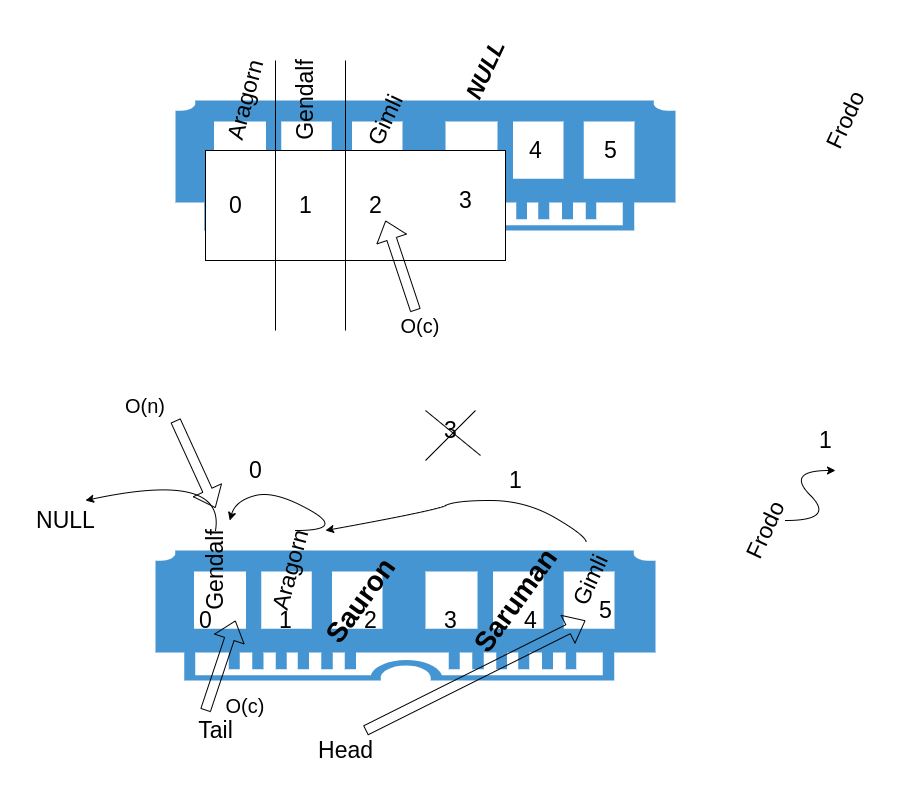

The diagram above was exported from draw.io. Its source (the exported page's mxGraphModel, read from the mxfile embedded in the PNG):
<mxGraphModel dx="1804" dy="660" grid="1" gridSize="10" guides="1" tooltips="1" connect="1" arrows="1" fold="1" page="1" pageScale="1" pageWidth="850" pageHeight="1100" math="0" shadow="0">
  <root>
    <mxCell id="0" />
    <mxCell id="1" parent="0" />
    <mxCell id="NdW0ndsUv8qSxth70bGe-1" value="" style="pointerEvents=1;shadow=0;dashed=0;html=1;strokeColor=none;fillColor=#4495D1;labelPosition=center;verticalLabelPosition=bottom;verticalAlign=top;align=center;outlineConnect=0;shape=mxgraph.veeam.ram;" vertex="1" parent="1">
      <mxGeometry x="10" y="150" width="500" height="130" as="geometry" />
    </mxCell>
    <mxCell id="NdW0ndsUv8qSxth70bGe-4" value="Gendalf" style="text;html=1;align=center;verticalAlign=middle;resizable=0;points=[];autosize=1;strokeColor=none;fillColor=none;fontSize=23;rotation=-90;" vertex="1" parent="1">
      <mxGeometry x="90" y="130" width="100" height="40" as="geometry" />
    </mxCell>
    <mxCell id="NdW0ndsUv8qSxth70bGe-5" value="Aragorn" style="text;html=1;align=center;verticalAlign=middle;resizable=0;points=[];autosize=1;strokeColor=none;fillColor=none;fontSize=23;rotation=-75;" vertex="1" parent="1">
      <mxGeometry x="25" y="130" width="110" height="40" as="geometry" />
    </mxCell>
    <mxCell id="NdW0ndsUv8qSxth70bGe-6" value="Frodo" style="text;html=1;align=center;verticalAlign=middle;resizable=0;points=[];autosize=1;strokeColor=none;fillColor=none;fontSize=23;rotation=-65;" vertex="1" parent="1">
      <mxGeometry x="640" y="150" width="80" height="40" as="geometry" />
    </mxCell>
    <mxCell id="NdW0ndsUv8qSxth70bGe-7" value="Gimli" style="text;html=1;align=center;verticalAlign=middle;resizable=0;points=[];autosize=1;strokeColor=none;fillColor=none;fontSize=23;rotation=-65;" vertex="1" parent="1">
      <mxGeometry x="180" y="150" width="80" height="40" as="geometry" />
    </mxCell>
    <mxCell id="NdW0ndsUv8qSxth70bGe-8" value="" style="rounded=0;whiteSpace=wrap;html=1;" vertex="1" parent="1">
      <mxGeometry x="40" y="200" width="300" height="110" as="geometry" />
    </mxCell>
    <mxCell id="NdW0ndsUv8qSxth70bGe-9" value="0" style="text;html=1;align=center;verticalAlign=middle;resizable=0;points=[];autosize=1;strokeColor=none;fillColor=none;fontSize=23;rotation=0;" vertex="1" parent="1">
      <mxGeometry x="50" y="235" width="40" height="40" as="geometry" />
    </mxCell>
    <mxCell id="NdW0ndsUv8qSxth70bGe-10" value="1" style="text;html=1;align=center;verticalAlign=middle;resizable=0;points=[];autosize=1;strokeColor=none;fillColor=none;fontSize=23;rotation=0;" vertex="1" parent="1">
      <mxGeometry x="120" y="235" width="40" height="40" as="geometry" />
    </mxCell>
    <mxCell id="NdW0ndsUv8qSxth70bGe-11" value="2" style="text;html=1;align=center;verticalAlign=middle;resizable=0;points=[];autosize=1;strokeColor=none;fillColor=none;fontSize=23;rotation=0;" vertex="1" parent="1">
      <mxGeometry x="190" y="235" width="40" height="40" as="geometry" />
    </mxCell>
    <mxCell id="NdW0ndsUv8qSxth70bGe-12" value="3" style="text;html=1;align=center;verticalAlign=middle;resizable=0;points=[];autosize=1;strokeColor=none;fillColor=none;fontSize=23;rotation=0;" vertex="1" parent="1">
      <mxGeometry x="280" y="230" width="40" height="40" as="geometry" />
    </mxCell>
    <mxCell id="NdW0ndsUv8qSxth70bGe-13" value="" style="pointerEvents=1;shadow=0;dashed=0;html=1;strokeColor=none;fillColor=#4495D1;labelPosition=center;verticalLabelPosition=bottom;verticalAlign=top;align=center;outlineConnect=0;shape=mxgraph.veeam.ram;" vertex="1" parent="1">
      <mxGeometry x="-10" y="600" width="500" height="130" as="geometry" />
    </mxCell>
    <mxCell id="NdW0ndsUv8qSxth70bGe-14" value="Gendalf" style="text;html=1;align=center;verticalAlign=middle;resizable=0;points=[];autosize=1;strokeColor=none;fillColor=none;fontSize=23;rotation=-90;" vertex="1" parent="1">
      <mxGeometry y="600" width="100" height="40" as="geometry" />
    </mxCell>
    <mxCell id="NdW0ndsUv8qSxth70bGe-15" value="Aragorn" style="text;html=1;align=center;verticalAlign=middle;resizable=0;points=[];autosize=1;strokeColor=none;fillColor=none;fontSize=23;rotation=-75;" vertex="1" parent="1">
      <mxGeometry x="70" y="600" width="110" height="40" as="geometry" />
    </mxCell>
    <mxCell id="NdW0ndsUv8qSxth70bGe-16" value="Frodo" style="text;html=1;align=center;verticalAlign=middle;resizable=0;points=[];autosize=1;strokeColor=none;fillColor=none;fontSize=23;rotation=-65;" vertex="1" parent="1">
      <mxGeometry x="560" y="560" width="80" height="40" as="geometry" />
    </mxCell>
    <mxCell id="NdW0ndsUv8qSxth70bGe-17" value="Gimli" style="text;html=1;align=center;verticalAlign=middle;resizable=0;points=[];autosize=1;strokeColor=none;fillColor=none;fontSize=23;rotation=-65;" vertex="1" parent="1">
      <mxGeometry x="385" y="610" width="80" height="40" as="geometry" />
    </mxCell>
    <mxCell id="NdW0ndsUv8qSxth70bGe-23" value="Sauron" style="text;html=1;strokeColor=none;fillColor=none;align=center;verticalAlign=middle;whiteSpace=wrap;rounded=0;fontSize=28;fontStyle=1;rotation=-54;" vertex="1" parent="1">
      <mxGeometry x="165" y="630" width="60" height="40" as="geometry" />
    </mxCell>
    <mxCell id="NdW0ndsUv8qSxth70bGe-24" value="Saruman" style="text;html=1;strokeColor=none;fillColor=none;align=center;verticalAlign=middle;whiteSpace=wrap;rounded=0;fontSize=28;fontStyle=1;rotation=-54;" vertex="1" parent="1">
      <mxGeometry x="320" y="630" width="60" height="40" as="geometry" />
    </mxCell>
    <mxCell id="NdW0ndsUv8qSxth70bGe-26" value="" style="curved=1;endArrow=classic;html=1;rounded=0;" edge="1" parent="1" source="NdW0ndsUv8qSxth70bGe-17">
      <mxGeometry width="50" height="50" relative="1" as="geometry">
        <mxPoint x="410" y="590" as="sourcePoint" />
        <mxPoint x="160" y="580" as="targetPoint" />
        <Array as="points">
          <mxPoint x="420" y="585" />
          <mxPoint x="360" y="550" />
          <mxPoint x="290" y="550" />
          <mxPoint x="270" y="560" />
        </Array>
      </mxGeometry>
    </mxCell>
    <mxCell id="NdW0ndsUv8qSxth70bGe-29" value="" style="curved=1;endArrow=classic;html=1;rounded=0;" edge="1" parent="1" target="NdW0ndsUv8qSxth70bGe-14">
      <mxGeometry width="50" height="50" relative="1" as="geometry">
        <mxPoint x="130" y="580" as="sourcePoint" />
        <mxPoint x="180" y="530" as="targetPoint" />
        <Array as="points">
          <mxPoint x="180" y="580" />
          <mxPoint x="110" y="540" />
          <mxPoint x="70" y="550" />
        </Array>
      </mxGeometry>
    </mxCell>
    <mxCell id="NdW0ndsUv8qSxth70bGe-30" value="4" style="text;html=1;align=center;verticalAlign=middle;resizable=0;points=[];autosize=1;strokeColor=none;fillColor=none;fontSize=23;rotation=0;" vertex="1" parent="1">
      <mxGeometry x="350" y="180" width="40" height="40" as="geometry" />
    </mxCell>
    <mxCell id="NdW0ndsUv8qSxth70bGe-31" value="5" style="text;html=1;align=center;verticalAlign=middle;resizable=0;points=[];autosize=1;strokeColor=none;fillColor=none;fontSize=23;rotation=0;" vertex="1" parent="1">
      <mxGeometry x="425" y="180" width="40" height="40" as="geometry" />
    </mxCell>
    <mxCell id="NdW0ndsUv8qSxth70bGe-32" value="0" style="text;html=1;align=center;verticalAlign=middle;resizable=0;points=[];autosize=1;strokeColor=none;fillColor=none;fontSize=23;rotation=0;" vertex="1" parent="1">
      <mxGeometry x="70" y="500" width="40" height="40" as="geometry" />
    </mxCell>
    <mxCell id="NdW0ndsUv8qSxth70bGe-33" value="0" style="text;html=1;align=center;verticalAlign=middle;resizable=0;points=[];autosize=1;strokeColor=none;fillColor=none;fontSize=23;rotation=0;" vertex="1" parent="1">
      <mxGeometry x="20" y="650" width="40" height="40" as="geometry" />
    </mxCell>
    <mxCell id="NdW0ndsUv8qSxth70bGe-34" value="1" style="text;html=1;align=center;verticalAlign=middle;resizable=0;points=[];autosize=1;strokeColor=none;fillColor=none;fontSize=23;rotation=0;" vertex="1" parent="1">
      <mxGeometry x="100" y="650" width="40" height="40" as="geometry" />
    </mxCell>
    <mxCell id="NdW0ndsUv8qSxth70bGe-35" value="1" style="text;html=1;align=center;verticalAlign=middle;resizable=0;points=[];autosize=1;strokeColor=none;fillColor=none;fontSize=23;rotation=0;" vertex="1" parent="1">
      <mxGeometry x="640" y="470" width="40" height="40" as="geometry" />
    </mxCell>
    <mxCell id="NdW0ndsUv8qSxth70bGe-36" value="3" style="text;html=1;align=center;verticalAlign=middle;resizable=0;points=[];autosize=1;strokeColor=none;fillColor=none;fontSize=23;rotation=0;" vertex="1" parent="1">
      <mxGeometry x="265" y="650" width="40" height="40" as="geometry" />
    </mxCell>
    <mxCell id="NdW0ndsUv8qSxth70bGe-38" value="" style="curved=1;endArrow=classic;html=1;rounded=0;" edge="1" parent="1">
      <mxGeometry width="50" height="50" relative="1" as="geometry">
        <mxPoint x="50" y="580" as="sourcePoint" />
        <mxPoint x="-80" y="550" as="targetPoint" />
        <Array as="points">
          <mxPoint x="60" y="520" />
        </Array>
      </mxGeometry>
    </mxCell>
    <mxCell id="NdW0ndsUv8qSxth70bGe-39" value="NULL" style="text;html=1;align=center;verticalAlign=middle;resizable=0;points=[];autosize=1;strokeColor=none;fillColor=none;fontSize=23;rotation=0;" vertex="1" parent="1">
      <mxGeometry x="-140" y="550" width="80" height="40" as="geometry" />
    </mxCell>
    <mxCell id="NdW0ndsUv8qSxth70bGe-41" value="4" style="text;html=1;align=center;verticalAlign=middle;resizable=0;points=[];autosize=1;strokeColor=none;fillColor=none;fontSize=23;rotation=0;" vertex="1" parent="1">
      <mxGeometry x="345" y="650" width="40" height="40" as="geometry" />
    </mxCell>
    <mxCell id="NdW0ndsUv8qSxth70bGe-40" value="2" style="text;html=1;align=center;verticalAlign=middle;resizable=0;points=[];autosize=1;strokeColor=none;fillColor=none;fontSize=23;rotation=0;" vertex="1" parent="1">
      <mxGeometry x="185" y="650" width="40" height="40" as="geometry" />
    </mxCell>
    <mxCell id="NdW0ndsUv8qSxth70bGe-43" value="5" style="text;html=1;align=center;verticalAlign=middle;resizable=0;points=[];autosize=1;strokeColor=none;fillColor=none;fontSize=23;rotation=0;" vertex="1" parent="1">
      <mxGeometry x="420" y="640" width="40" height="40" as="geometry" />
    </mxCell>
    <mxCell id="NdW0ndsUv8qSxth70bGe-44" value="" style="curved=1;endArrow=classic;html=1;rounded=0;" edge="1" parent="1">
      <mxGeometry width="50" height="50" relative="1" as="geometry">
        <mxPoint x="620" y="570" as="sourcePoint" />
        <mxPoint x="670" y="520" as="targetPoint" />
        <Array as="points">
          <mxPoint x="670" y="570" />
          <mxPoint x="620" y="520" />
        </Array>
      </mxGeometry>
    </mxCell>
    <mxCell id="NdW0ndsUv8qSxth70bGe-47" value="1" style="text;html=1;align=center;verticalAlign=middle;resizable=0;points=[];autosize=1;strokeColor=none;fillColor=none;fontSize=23;rotation=0;" vertex="1" parent="1">
      <mxGeometry x="330" y="510" width="40" height="40" as="geometry" />
    </mxCell>
    <mxCell id="NdW0ndsUv8qSxth70bGe-48" value="3" style="text;html=1;align=center;verticalAlign=middle;resizable=0;points=[];autosize=1;strokeColor=none;fillColor=none;fontSize=23;rotation=0;" vertex="1" parent="1">
      <mxGeometry x="265" y="460" width="40" height="40" as="geometry" />
    </mxCell>
    <mxCell id="NdW0ndsUv8qSxth70bGe-49" value="" style="endArrow=none;html=1;rounded=0;" edge="1" parent="1">
      <mxGeometry width="50" height="50" relative="1" as="geometry">
        <mxPoint x="260" y="510" as="sourcePoint" />
        <mxPoint x="310" y="460" as="targetPoint" />
      </mxGeometry>
    </mxCell>
    <mxCell id="NdW0ndsUv8qSxth70bGe-50" value="" style="endArrow=none;html=1;rounded=0;" edge="1" parent="1">
      <mxGeometry width="50" height="50" relative="1" as="geometry">
        <mxPoint x="315" y="505" as="sourcePoint" />
        <mxPoint x="260" y="460" as="targetPoint" />
      </mxGeometry>
    </mxCell>
    <mxCell id="NdW0ndsUv8qSxth70bGe-51" value="&lt;b&gt;&lt;i&gt;NULL&lt;/i&gt;&lt;/b&gt;" style="text;html=1;align=center;verticalAlign=middle;resizable=0;points=[];autosize=1;strokeColor=none;fillColor=none;fontSize=23;rotation=-65;" vertex="1" parent="1">
      <mxGeometry x="280" y="100" width="80" height="40" as="geometry" />
    </mxCell>
    <mxCell id="NdW0ndsUv8qSxth70bGe-52" value="" style="shape=flexArrow;endArrow=classic;html=1;rounded=0;" edge="1" parent="1">
      <mxGeometry width="50" height="50" relative="1" as="geometry">
        <mxPoint x="250" y="360" as="sourcePoint" />
        <mxPoint x="220" y="270" as="targetPoint" />
      </mxGeometry>
    </mxCell>
    <mxCell id="NdW0ndsUv8qSxth70bGe-53" value="O(c)" style="text;html=1;strokeColor=none;fillColor=none;align=center;verticalAlign=middle;whiteSpace=wrap;rounded=0;fontSize=20;" vertex="1" parent="1">
      <mxGeometry x="225" y="360" width="60" height="30" as="geometry" />
    </mxCell>
    <mxCell id="NdW0ndsUv8qSxth70bGe-54" value="" style="shape=flexArrow;endArrow=classic;html=1;rounded=0;" edge="1" parent="1">
      <mxGeometry width="50" height="50" relative="1" as="geometry">
        <mxPoint x="10" y="470" as="sourcePoint" />
        <mxPoint x="50" y="557.5" as="targetPoint" />
      </mxGeometry>
    </mxCell>
    <mxCell id="NdW0ndsUv8qSxth70bGe-55" value="O(n)" style="text;html=1;strokeColor=none;fillColor=none;align=center;verticalAlign=middle;whiteSpace=wrap;rounded=0;fontSize=20;" vertex="1" parent="1">
      <mxGeometry x="-50" y="440" width="60" height="30" as="geometry" />
    </mxCell>
    <mxCell id="NdW0ndsUv8qSxth70bGe-56" value="" style="shape=flexArrow;endArrow=classic;html=1;rounded=0;" edge="1" parent="1">
      <mxGeometry width="50" height="50" relative="1" as="geometry">
        <mxPoint x="200" y="780" as="sourcePoint" />
        <mxPoint x="420" y="670" as="targetPoint" />
      </mxGeometry>
    </mxCell>
    <mxCell id="NdW0ndsUv8qSxth70bGe-57" value="" style="shape=flexArrow;endArrow=classic;html=1;rounded=0;" edge="1" parent="1">
      <mxGeometry width="50" height="50" relative="1" as="geometry">
        <mxPoint x="40" y="760" as="sourcePoint" />
        <mxPoint x="70" y="670" as="targetPoint" />
      </mxGeometry>
    </mxCell>
    <mxCell id="NdW0ndsUv8qSxth70bGe-58" value="Head" style="text;html=1;align=center;verticalAlign=middle;resizable=0;points=[];autosize=1;strokeColor=none;fillColor=none;fontSize=23;rotation=0;" vertex="1" parent="1">
      <mxGeometry x="140" y="780" width="80" height="40" as="geometry" />
    </mxCell>
    <mxCell id="NdW0ndsUv8qSxth70bGe-59" value="Tail" style="text;html=1;align=center;verticalAlign=middle;resizable=0;points=[];autosize=1;strokeColor=none;fillColor=none;fontSize=23;rotation=0;" vertex="1" parent="1">
      <mxGeometry x="20" y="760" width="60" height="40" as="geometry" />
    </mxCell>
    <mxCell id="NdW0ndsUv8qSxth70bGe-61" value="O(c)" style="text;html=1;strokeColor=none;fillColor=none;align=center;verticalAlign=middle;whiteSpace=wrap;rounded=0;fontSize=20;" vertex="1" parent="1">
      <mxGeometry x="50" y="740" width="60" height="30" as="geometry" />
    </mxCell>
    <mxCell id="NdW0ndsUv8qSxth70bGe-66" value="" style="endArrow=none;html=1;rounded=0;entryX=1;entryY=0;entryDx=0;entryDy=0;entryPerimeter=0;" edge="1" parent="1">
      <mxGeometry width="50" height="50" relative="1" as="geometry">
        <mxPoint x="180" y="380" as="sourcePoint" />
        <mxPoint x="180" y="110" as="targetPoint" />
      </mxGeometry>
    </mxCell>
    <mxCell id="NdW0ndsUv8qSxth70bGe-67" value="" style="endArrow=none;html=1;rounded=0;entryX=1;entryY=0;entryDx=0;entryDy=0;entryPerimeter=0;" edge="1" parent="1">
      <mxGeometry width="50" height="50" relative="1" as="geometry">
        <mxPoint x="110" y="380" as="sourcePoint" />
        <mxPoint x="110" y="110" as="targetPoint" />
      </mxGeometry>
    </mxCell>
  </root>
</mxGraphModel>